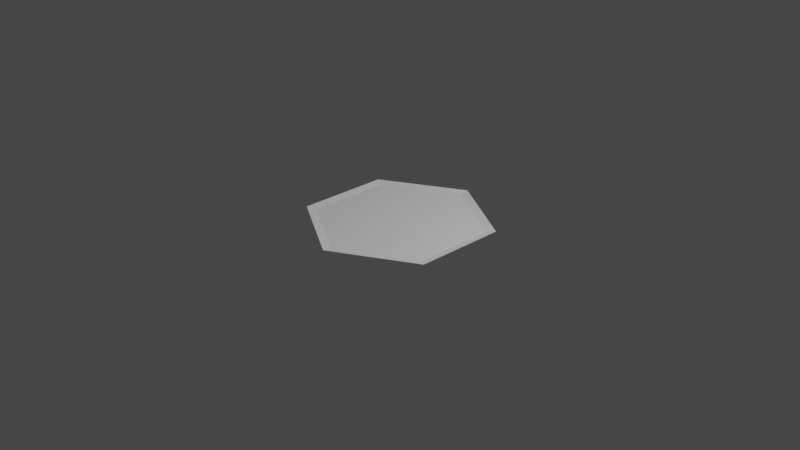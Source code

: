 # Source: floor.blend  (saved by Blender 2.80.75; exported with 4.5.12 LTS)
import bpy
from mathutils import Matrix  # noqa: F401  (used for matrix-valued properties, if any)

bpy.ops.wm.read_factory_settings(use_empty=True)
scene = bpy.context.scene
scene.name = 'Scene'

# ---- collections
col_collection = bpy.data.collections.new('Collection'); scene.collection.children.link(col_collection)

# ---- world
world_world = bpy.data.worlds.new('World'); scene.world = world_world
world_world.use_nodes = True; world_world.node_tree.nodes.clear()
_N = world_world.node_tree.nodes; _L = world_world.node_tree.links
n0 = _N.new('ShaderNodeOutputWorld'); n0.name = 'World Output'; n0.location = (300, 300)
n1 = _N.new('ShaderNodeBackground'); n1.name = 'Background'; n1.location = (10, 300)
n1.inputs[0].default_value = (0.05088, 0.05088, 0.05088, 1.0)
_L.new(n1.outputs[0], n0.inputs[0])
n0.is_active_output = True
world_world.color = (0.05088, 0.05088, 0.05088)
world_world.use_sun_shadow = False
world_world.sun_shadow_jitter_overblur = 0.0

# ---- cameras
cam_camera = bpy.data.cameras.new('Camera')
cam_camera.clip_end = 100.0
cam_camera.ortho_scale = 7.314

# ---- lights
light_light = bpy.data.lights.new('Light', 'POINT')
light_light.transmission_factor = 0.0
light_light.energy = 1000.0
light_light.shadow_soft_size = 0.1
light_light.shadow_maximum_resolution = 0.006
light_light.use_absolute_resolution = True

# ---- meshes
me_cylinder = bpy.data.meshes.new('Cylinder')
me_cylinder.from_pydata([(0.0, 1.0, 2.98e-08), (0.0, 0.9, -0.02077), (0.866, 0.5, 2.98e-08), (0.7794, 0.45, -0.02077), (0.866, -0.5, 2.98e-08), (0.7794, -0.45, -0.02077), (-1.192e-07, -1.0, 2.98e-08), (-1.192e-07, -0.9, -0.02077), (-0.866, -0.5, 2.98e-08), (-0.7794, -0.45, -0.02077), (-0.866, 0.5, 2.98e-08), (-0.7794, 0.45, -0.02077)], [], [(0, 1, 3, 2), (2, 3, 5, 4), (4, 5, 7, 6), (6, 7, 9, 8), (3, 1, 11, 9, 7, 5), (8, 9, 11, 10), (10, 11, 1, 0)])
me_cylinder.polygons.foreach_set('use_smooth', [True] * 7)
_k = set([(0, 1), (0, 2), (0, 10), (1, 3), (1, 11), (2, 3), (2, 4), (3, 5), (4, 5), (4, 6), (5, 7), (6, 7), (6, 8), (7, 9), (8, 9), (8, 10), (9, 11), (10, 11)])
me_cylinder.attributes.new('sharp_edge', 'BOOLEAN', 'EDGE').data.foreach_set('value', [ (min(e.vertices), max(e.vertices)) in _k for e in me_cylinder.edges])
_uv = me_cylinder.uv_layers.new(name='UVMap')
_uv.uv.foreach_set('vector', [1.0, 0.5, 1.0, 1.0, 0.8333, 1.0, 0.8333, 0.5, 0.8333, 0.5, 0.8333, 1.0, 0.6667, 1.0, 0.6667, 0.5, 0.6667, 0.5, 0.6667, 1.0, 0.5, 1.0, 0.5, 0.5, 0.5, 0.5, 0.5, 1.0, 0.3333, 1.0, 0.3333, 0.5, 0.4578, 0.37, 0.25, 0.49, 0.04215, 0.37, 0.04215, 0.13, 0.25, 0.01, 0.4578, 0.13, 0.3333, 0.5, 0.3333, 1.0, 0.1667, 1.0, 0.1667, 0.5, 0.1667, 0.5, 0.1667, 1.0, -8.941e-08, 1.0, -8.941e-08, 0.5])
me_cylinder.use_remesh_preserve_volume = False
me_cylinder.use_remesh_preserve_attributes = False
me_cylinder.use_mirror_vertex_groups = False
me_cylinder.update()
me_cylinder.normals_split_custom_set([tuple(v) for v in zip(*[iter([-0.1166, -0.202, 0.9724, -0.1166, -0.202, 0.9724, -0.1166, -0.202, 0.9724, -0.1166, -0.202, 0.9724, -0.2332, 0.0, 0.9724, -0.2332, 0.0, 0.9724, -0.2332, 0.0, 0.9724, -0.2332, 0.0, 0.9724, -0.1166, 0.202, 0.9724, -0.1166, 0.202, 0.9724, -0.1166, 0.202, 0.9724, -0.1166, 0.202, 0.9724, 0.1166, 0.202, 0.9724, 0.1166, 0.202, 0.9724, 0.1166, 0.202, 0.9724, 0.1166, 0.202, 0.9724, -8.851e-10, 0.0, 1.0, -8.851e-10, 0.0, 1.0, -8.851e-10, 0.0, 1.0, -8.851e-10, 0.0, 1.0, -8.851e-10, 0.0, 1.0, -8.851e-10, 0.0, 1.0, 0.2332, 0.0, 0.9724, 0.2332, 0.0, 0.9724, 0.2332, 0.0, 0.9724, 0.2332, 0.0, 0.9724, 0.1166, -0.202, 0.9724, 0.1166, -0.202, 0.9724, 0.1166, -0.202, 0.9724, 0.1166, -0.202, 0.9724])] * 3)])

# ---- objects
ob_light = bpy.data.objects.new('Light', light_light)
ob_camera = bpy.data.objects.new('Camera', cam_camera)
ob_cylinder = bpy.data.objects.new('Cylinder', me_cylinder)

# ---- transforms, parenting, visibility, modifiers, constraints
ob_light.location = (4.076, 1.005, 5.904)
ob_light.rotation_euler = (0.6503, 0.05522, 1.866)
ob_light.lock_rotations_4d = False
ob_light.empty_display_type = 'ARROWS'
ob_light.color = (0.0, 0.0, 0.0, 0.0)
ob_light.lineart.crease_threshold = 0.0
ob_camera.location = (7.359, -6.926, 4.958)
ob_camera.rotation_euler = (1.109, 0.0, 0.8149)
ob_camera.lock_rotations_4d = False
ob_camera.empty_display_type = 'ARROWS'
ob_camera.color = (0.0, 0.0, 0.0, 0.0)
ob_camera.display_type = 'WIRE'
ob_camera.lineart.crease_threshold = 0.0
ob_cylinder.location = (0.0, 0.0, 0.0)
ob_cylinder.rotation_euler = (-1.629e-07, 0.0, 0.0)
ob_cylinder.color = (0.8, 0.8, 0.8, 1.0)
ob_cylinder.lineart.crease_threshold = 0.0

# ---- collection membership
col_collection.objects.link(ob_light)
col_collection.objects.link(ob_camera)
col_collection.objects.link(ob_cylinder)

# ---- scene / render settings (as saved in the file)
scene.camera = ob_camera
scene.frame_start = 1; scene.frame_end = 250; scene.frame_set(57)
scene.render.engine = 'BLENDER_EEVEE_NEXT'
scene.cycles.use_denoising = False
scene.cycles.samples = 128
scene.cycles.sampling_pattern = 'TABULATED_SOBOL'
scene.cycles.use_adaptive_sampling = False
scene.cycles.use_light_tree = False
scene.view_settings.view_transform = 'Filmic'
bpy.context.view_layer.update()
